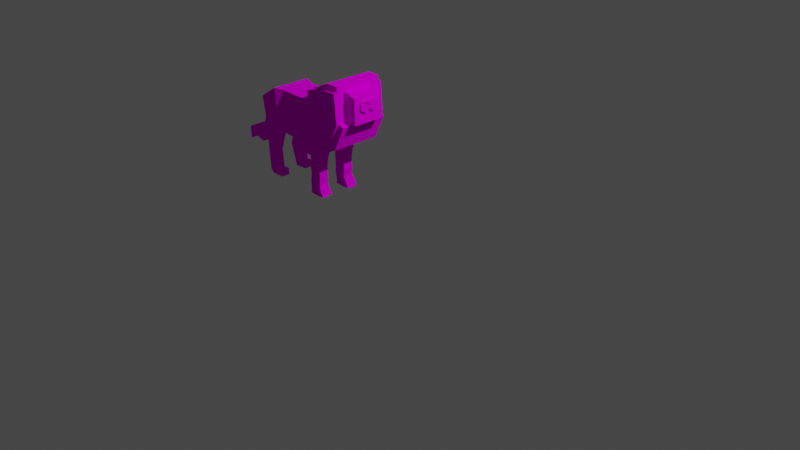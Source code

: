 # Source: ln.blend  (saved by Blender 2.91.10; exported with 4.5.12 LTS)
import bpy
from mathutils import Matrix  # noqa: F401  (used for matrix-valued properties, if any)

bpy.ops.wm.read_factory_settings(use_empty=True)
scene = bpy.context.scene
scene.name = 'Scene'

# ---- collections
col_collection = bpy.data.collections.new('Collection'); scene.collection.children.link(col_collection)

# ---- images (referenced by path relative to the original .blend; pixels are not part of the script)
import os
ASSET_DIR = os.environ.get("B2B_ASSET_DIR", "")  # directory of the original .blend (textures are referenced by path, not embedded)
HERE = os.path.dirname(os.path.abspath(__file__))  # packed textures are extracted next to this script under _unpacked/

def load_image(name, relpath, width, height, colorspace="sRGB"):
    """Load a texture the original file referenced (path relative to the .blend, or extracted next to this script)."""
    p = next((c for c in (os.path.join(HERE, relpath), os.path.join(ASSET_DIR, relpath)) if relpath and os.path.exists(c)), "")
    if p:
        img = bpy.data.images.load(p, check_existing=True)
        img.name = name
    else:  # same state as the original file: an image datablock whose file is absent (Cycles renders it pink)
        img = bpy.data.images.new(name, width, height)
        img.source = "FILE"
        img.filepath = "//" + (relpath or name)
    img.colorspace_settings.name = colorspace
    return img
img_lion_png = load_image('Lion.png', 'Lion.png', 1024, 1024, 'sRGB')

# ---- materials (node trees are filled in below, after node groups)
mat_material_001 = bpy.data.materials.new('Material.001')
mat_material_001.use_transparent_shadow = False

# ---- material node trees
mat_material_001.use_nodes = True; mat_material_001.node_tree.nodes.clear()
_N = mat_material_001.node_tree.nodes; _L = mat_material_001.node_tree.links
n0 = _N.new('ShaderNodeOutputMaterial'); n0.name = 'Material Output'; n0.location = (300, 300)
n1 = _N.new('ShaderNodeBsdfDiffuse'); n1.name = 'Diffuse BSDF'; n1.location = (10, 300)
n1.inputs[1].default_value = 0.5
n2 = _N.new('ShaderNodeTexImage'); n2.name = 'Image Texture'; n2.location = (-280, 280)
n2.image = img_lion_png
_L.new(n1.outputs[0], n0.inputs[0])
_L.new(n2.outputs[0], n1.inputs[0])
n0.is_active_output = True

# ---- world
world_world = bpy.data.worlds.new('World'); scene.world = world_world
world_world.use_nodes = True; world_world.node_tree.nodes.clear()
_N = world_world.node_tree.nodes; _L = world_world.node_tree.links
n0 = _N.new('ShaderNodeOutputWorld'); n0.name = 'World Output'; n0.location = (300, 300)
n1 = _N.new('ShaderNodeBackground'); n1.name = 'Background'; n1.location = (10, 300)
n1.inputs[0].default_value = (0.05088, 0.05088, 0.05088, 1.0)
_L.new(n1.outputs[0], n0.inputs[0])
n0.is_active_output = True
world_world.color = (0.05088, 0.05088, 0.05088)
world_world.use_sun_shadow = False
world_world.sun_shadow_jitter_overblur = 0.0

# ---- cameras
cam_camera = bpy.data.cameras.new('Camera')
cam_camera.clip_end = 100.0
cam_camera.ortho_scale = 7.314

# ---- lights
light_light = bpy.data.lights.new('Light', 'POINT')
light_light.transmission_factor = 0.0
light_light.energy = 1000.0
light_light.shadow_soft_size = 0.1
light_light.shadow_maximum_resolution = 0.006
light_light.use_absolute_resolution = True

# ---- meshes
me_plane = bpy.data.meshes.new('Plane')
me_plane.from_pydata([(-1.91, 0.8748, 1.699e-07), (-1.855, 0.5637, 1.417e-07), (-1.692, 1.016, 1.41e-09), (-1.614, 0.5644, -3.949e-08), (-1.568, 1.023, 2.116e-09), (-1.552, 0.4866, -4.654e-08), (-1.436, 1.016, 1.41e-09), (-1.419, 0.4788, -4.725e-08), (-1.303, 1.016, 1.41e-09), (-1.272, 0.4165, -5.289e-08), (-1.226, 1.023, 2.116e-09), (-1.194, 0.4243, -5.218e-08), (-1.054, 1.109, 9.873e-09), (-1.023, 0.5099, -4.443e-08), (-0.9378, 1.171, 1.551e-08), (-0.906, 0.5721, -3.879e-08), (-0.8211, 1.218, 1.975e-08), (-0.7893, 0.6188, -3.455e-08), (-0.7433, 1.249, 2.257e-08), (-0.7115, 0.6499, -3.173e-08), (-0.6032, 1.249, 2.257e-08), (-0.5792, 0.9252, -1.45e-08), (-0.4554, 1.202, 1.833e-08), (-0.447, 0.9207, 1.376e-09), (-1.91, 0.8748, 0.2243), (-1.855, 0.5637, 0.2243), (-1.692, 1.016, 0.2243), (-1.614, 0.5644, 0.2243), (-1.568, 1.008, 0.1789), (-1.552, 0.5184, 0.1789), (-1.436, 1.0, 0.1789), (-1.419, 0.5106, 0.1789), (-1.303, 1.0, 0.1789), (-1.272, 0.4484, 0.1789), (-1.226, 1.023, 0.2243), (-1.194, 0.4243, 0.2243), (-1.054, 1.109, 0.2243), (-1.023, 0.5099, 0.2243), (-0.9378, 1.171, 0.2243), (-0.906, 0.5721, 0.2243), (-0.8211, 1.218, 0.1789), (-0.7893, 0.6188, 0.1789), (-0.7433, 1.249, 0.1789), (-0.7115, 0.6499, 0.1789), (-0.6032, 1.249, 0.1789), (-0.5792, 0.9252, 0.1789), (-0.4554, 1.202, 0.1789), (-0.447, 0.9207, 0.1789), (-1.692, 1.016, 0.1118), (-1.568, 1.008, 0.1118), (-1.054, 1.109, 0.1118), (-0.9378, 1.171, 0.1118), (-1.194, 0.4243, 0.1118), (-1.272, 0.4484, 0.1118), (-0.5792, 0.9252, 0.1118), (-0.7115, 0.6499, 0.1118), (-1.91, 0.8748, 0.1118), (-1.303, 1.0, 0.1118), (-1.226, 1.023, 0.1118), (-0.7433, 1.249, 0.1118), (-0.6032, 1.249, 0.1118), (-1.419, 0.5106, 0.1118), (-1.552, 0.5184, 0.1118), (-0.7893, 0.6188, 0.1118), (-0.906, 0.5721, 0.1118), (-1.855, 0.5637, 0.1118), (-0.4554, 1.202, 0.1118), (-0.447, 0.9207, 0.1118), (-1.436, 1.0, 0.1118), (-0.8211, 1.218, 0.1118), (-1.614, 0.5644, 0.1118), (-1.023, 0.5099, 0.1118), (-1.846, 0.3372, 0.2243), (-1.686, 0.4504, 0.2243), (-1.846, 0.3372, 0.1118), (-1.686, 0.4504, 0.1118), (-1.876, 0.2388, 0.1984), (-1.747, 0.271, 0.1984), (-1.876, 0.2388, 0.1118), (-1.747, 0.271, 0.1118), (-1.814, 0.05017, 0.2308), (-1.728, 0.06976, 0.2308), (-1.814, 0.05017, 0.1118), (-1.728, 0.06976, 0.1118), (-1.801, -0.003909, 0.2113), (-1.701, -0.003075, 0.2113), (-1.801, -0.003909, 0.1118), (-1.701, -0.003075, 0.1118), (-1.655, 0.07022, 0.1118), (-1.655, 0.07022, 0.2113), (-1.65, -0.002615, 0.1118), (-1.65, -0.002615, 0.2113), (-1.113, 0.4162, 0.2243), (-1.04, 0.4174, 0.2243), (-0.9625, 0.4045, 0.2243), (-1.113, 0.4162, 0.1118), (-1.04, 0.4174, 0.1118), (-0.9625, 0.4045, 0.1118), (-1.122, 0.331, 0.2243), (-1.057, 0.3267, 0.2243), (-0.9797, 0.3138, 0.2243), (-1.122, 0.331, 0.1118), (-1.057, 0.3267, 0.1118), (-0.9797, 0.3138, 0.1118), (-1.113, 0.203, 0.2243), (-1.054, 0.1987, 0.2243), (-0.9762, 0.1858, 0.2243), (-1.113, 0.203, 0.1118), (-1.054, 0.1987, 0.1118), (-0.9762, 0.1858, 0.1118), (-1.123, 0.1263, 0.2243), (-1.061, 0.1293, 0.2243), (-0.983, 0.1164, 0.2243), (-1.123, 0.1263, 0.1118), (-1.061, 0.1293, 0.1118), (-0.983, 0.1164, 0.1118), (-1.102, 0.04639, 0.2373), (-1.038, 0.06382, 0.2373), (-0.9569, 0.06358, 0.2373), (-1.102, 0.04639, 0.1118), (-1.038, 0.06382, 0.1118), (-0.9569, 0.06358, 0.1118), (-1.109, -0.001623, 0.2373), (-1.018, -0.005909, 0.2373), (-0.9203, -0.004333, 0.2373), (-1.109, -0.001623, 0.1118), (-1.018, -0.005909, 0.1118), (-0.9203, -0.004333, 0.1118), (-1.899, 0.8123, 1.643e-07), (-0.4203, 1.16, 1.203e-08), (-0.4183, 1.11, 7.473e-09), (-0.4203, 1.16, 0.05024), (-0.4313, 1.109, 7.432e-09), (-0.4332, 1.159, 0.05024), (-0.4537, 1.159, 1.437e-08), (-1.899, 0.8123, 0.2243), (-1.677, 0.9249, 0.2243), (-1.565, 0.9155, 0.1789), (-1.432, 0.9077, 0.1789), (-1.297, 0.8952, 0.1789), (-1.219, 0.903, 0.2243), (-1.048, 0.9886, 0.2243), (-0.9314, 1.051, 0.2243), (-0.8147, 1.097, 0.1789), (-0.7369, 1.129, 0.1789), (-0.5984, 1.172, 0.1789), (-0.4537, 1.159, 0.1789), (-0.4537, 1.159, 0.1118), (-1.899, 0.8123, 0.1118), (-1.998, 0.6583, 1.787e-07), (-1.998, 0.6583, 0.1118), (-1.987, 0.5958, 0.1118), (-1.987, 0.5958, 1.731e-07), (-2.106, 0.3215, 1.926e-07), (-2.106, 0.3215, 0.1118), (-2.095, 0.259, 0.1118), (-2.095, 0.259, 1.87e-07), (-2.232, 0.3575, 1.901e-07), (-2.232, 0.3575, 0.1118), (-2.221, 0.295, 0.1118), (-2.221, 0.295, 1.844e-07), (-2.311, 0.3435, 1.901e-07), (-2.311, 0.3435, 0.1118), (-2.3, 0.2809, 0.1118), (-2.3, 0.2809, 1.844e-07), (-2.261, 0.2621, 1.855e-07), (-2.272, 0.4024, 1.878e-07), (-2.272, 0.4024, 0.1507), (-2.261, 0.2621, 0.1507), (-0.4503, 1.071, 6.413e-09), (-0.4503, 1.069, 0.1118), (-0.4488, 1.032, 0.04857), (-0.6032, 1.312, 2.257e-08), (-0.7433, 1.312, 2.257e-08), (-0.6032, 1.312, 0.1789), (-0.7433, 1.312, 0.1789), (-0.7433, 1.312, 0.1118), (-0.6032, 1.312, 0.1118), (-0.7433, 1.249, 0.2748), (-0.5984, 1.172, 0.2748), (-0.6032, 1.249, 0.2748), (-0.7115, 0.6499, 0.2748), (-0.5792, 0.9252, 0.2748), (-0.6032, 1.312, 0.2748), (-0.7433, 1.312, 0.2748), (-0.6524, 0.6259, -3.192e-08), (-0.5202, 0.9012, -1.469e-08), (-0.6524, 0.6259, 0.1789), (-0.5202, 0.9012, 0.1789), (-0.5202, 0.9012, 0.2748), (-0.5202, 0.9012, 0.1118), (-0.6524, 0.6259, 0.1118), (-0.6524, 0.6259, 0.2748), (-0.8449, 1.209, 0.1118), (-0.8449, 1.209, 0.1789), (-0.8449, 1.209, 2.433e-08), (-0.8449, 1.272, 0.1118), (-0.8449, 1.272, 0.1789), (-0.8449, 1.272, 2.433e-08), (-0.8352, 1.091, 0.1789), (-0.8415, 1.211, 0.1789), (-0.8097, 0.6119, 0.1789), (-0.8415, 1.274, 0.1789), (-0.8415, 1.211, 0.2748), (-0.8097, 0.6119, 0.2748), (-0.8415, 1.274, 0.2748), (-0.9341, 0.5451, 0.1118), (-0.9341, 0.5616, -3.41e-08), (-0.9341, 0.5451, 0.1789), (-0.9341, 0.5451, 0.2748), (-0.875, 0.521, 0.2748), (-0.875, 0.521, 0.1118), (-0.875, 0.5375, -3.429e-08), (-0.875, 0.521, 0.1789), (-0.9226, 1.029, 0.1789), (-0.929, 1.15, 0.1789), (-0.8972, 0.5508, 0.1789), (-0.929, 1.213, 0.1789), (-0.929, 1.15, 0.2748), (-0.8972, 0.5508, 0.2748), (-0.929, 1.213, 0.2748), (-1.022, 0.484, 0.1118), (-1.022, 0.5005, -3.533e-08), (-1.022, 0.484, 0.1789), (-1.022, 0.484, 0.2748), (-0.9625, 0.4599, 0.2748), (-0.9625, 0.4599, 0.1118), (-0.9625, 0.4764, -3.552e-08), (-0.9625, 0.4599, 0.1789), (-0.9261, 1.161, 0.1118), (-0.9261, 1.161, 0.1789), (-0.9261, 1.161, 2.642e-08), (-0.9261, 1.224, 0.1118), (-0.9261, 1.224, 0.1789), (-0.9261, 1.224, 2.642e-08), (-1.079, 1.102, 0.1118), (-1.079, 1.102, 0.1789), (-1.079, 1.102, 2.898e-08), (-1.079, 1.166, 0.1118), (-1.079, 1.166, 0.1789), (-1.079, 1.166, 2.898e-08), (-1.06, 0.9756, 0.1789), (-1.067, 1.096, 0.1789), (-1.035, 0.4969, 0.1789), (-1.067, 1.159, 0.1789), (-1.06, 0.9756, 0.2748), (-1.067, 1.096, 0.2748), (-1.035, 0.4969, 0.2748), (-1.067, 1.159, 0.2748), (-0.7369, 1.129, 0.31), (-0.7433, 1.249, 0.31), (-0.5984, 1.172, 0.31), (-0.6032, 1.249, 0.31), (-0.7115, 0.6499, 0.31), (-0.5792, 0.9252, 0.31), (-0.8097, 0.6119, 0.31), (-0.8352, 1.091, 0.31), (-0.8415, 1.211, 0.31), (-0.9226, 1.029, 0.31), (-0.929, 1.15, 0.31), (-0.8972, 0.5508, 0.31), (-1.035, 0.4969, 0.31), (-1.06, 0.9756, 0.31), (-1.067, 1.096, 0.31), (-0.4298, 1.072, 4.036e-09), (-0.4332, 1.159, 1.199e-08), (-0.4332, 1.159, 0.1118), (-0.4297, 1.07, 0.1118), (-0.4283, 1.032, 0.04857)], [], [(135, 25, 27, 136), (136, 27, 29, 137), (137, 29, 31, 138), (138, 31, 33, 139), (139, 33, 35, 140), (140, 35, 37, 141), (141, 37, 39, 142), (142, 39, 41, 143), (143, 41, 43, 144), (54, 45, 188, 190), (145, 45, 47, 146), (49, 48, 26, 28), (51, 50, 36, 38), (53, 52, 35, 33), (21, 54, 190, 186), (48, 56, 24, 26), (58, 57, 32, 34), (62, 61, 31, 29), (64, 63, 41, 39), (148, 65, 25, 135), (147, 66, 46, 146), (68, 49, 28, 30), (69, 51, 38, 40), (27, 25, 72, 73), (71, 64, 97, 96), (54, 67, 47, 45), (50, 58, 34, 36), (66, 60, 44, 46), (61, 53, 33, 31), (63, 55, 43, 41), (57, 68, 30, 32), (59, 69, 40, 42), (70, 62, 29, 27), (39, 37, 93, 94), (13, 15, 64, 71), (3, 5, 62, 70), (18, 16, 69, 59), (8, 6, 68, 57), (17, 19, 55, 63), (7, 9, 53, 61), (22, 20, 60, 66), (12, 10, 58, 50), (21, 23, 67, 54), (11, 13, 71, 52), (1, 3, 70, 65), (16, 14, 51, 69), (6, 4, 49, 68), (134, 22, 66, 147), (128, 1, 65, 148), (15, 17, 63, 64), (5, 7, 61, 62), (60, 20, 172, 177), (10, 8, 57, 58), (2, 0, 56, 48), (182, 181, 192, 189), (9, 11, 52, 53), (14, 12, 50, 51), (4, 2, 48, 49), (75, 73, 77, 79), (25, 65, 74, 72), (70, 27, 73, 75), (65, 70, 75, 74), (78, 79, 83, 82), (73, 72, 76, 77), (74, 75, 79, 78), (72, 74, 78, 76), (80, 82, 86, 84), (76, 78, 82, 80), (79, 77, 81, 83), (77, 76, 80, 81), (86, 87, 85, 84), (85, 87, 90, 91), (81, 80, 84, 85), (82, 83, 87, 86), (88, 89, 91, 90), (87, 83, 88, 90), (83, 81, 89, 88), (81, 85, 91, 89), (97, 94, 100, 103), (95, 96, 102, 101), (35, 52, 95, 92), (52, 71, 96, 95), (64, 39, 94, 97), (37, 35, 92, 93), (100, 99, 105, 106), (102, 103, 109, 108), (92, 95, 101, 98), (93, 92, 98, 99), (96, 97, 103, 102), (94, 93, 99, 100), (109, 106, 112, 115), (107, 108, 114, 113), (101, 102, 108, 107), (103, 100, 106, 109), (98, 101, 107, 104), (99, 98, 104, 105), (112, 111, 117, 118), (114, 115, 121, 120), (104, 107, 113, 110), (105, 104, 110, 111), (108, 109, 115, 114), (106, 105, 111, 112), (121, 118, 124, 127), (119, 120, 126, 125), (113, 114, 120, 119), (115, 112, 118, 121), (110, 113, 119, 116), (111, 110, 116, 117), (125, 126, 123, 122), (126, 127, 124, 123), (116, 119, 125, 122), (117, 116, 122, 123), (120, 121, 127, 126), (118, 117, 123, 124), (128, 148, 151, 152), (23, 169, 171, 170, 67), (67, 170, 147, 146, 47), (56, 148, 135, 24), (44, 145, 146, 46), (174, 175, 184, 183), (40, 143, 144, 42), (38, 142, 143, 40), (36, 141, 142, 38), (34, 140, 141, 36), (32, 139, 140, 34), (30, 138, 139, 32), (28, 137, 138, 30), (26, 136, 137, 28), (24, 135, 136, 26), (152, 151, 155, 156), (56, 0, 149, 150), (148, 56, 150, 151), (151, 150, 154, 155), (150, 149, 153, 154), (154, 153, 157, 158), (156, 155, 159, 160), (155, 154, 158, 159), (161, 164, 163, 162), (167, 166, 161, 162), (165, 168, 163, 164), (168, 167, 162, 163), (159, 158, 167, 168), (160, 159, 168, 165), (158, 157, 166, 167), (177, 176, 175, 174), (172, 173, 176, 177), (42, 175, 197, 194), (45, 145, 179, 182), (44, 60, 177, 174), (218, 246, 263, 259), (219, 204, 255, 260), (178, 180, 183, 184), (175, 42, 200, 202), (247, 219, 260, 261), (245, 247, 261, 262), (44, 174, 183, 180), (145, 44, 180, 179), (187, 188, 189, 192), (191, 190, 188, 187), (185, 186, 190, 191), (185, 191, 211, 212), (45, 182, 189, 188), (191, 187, 213, 211), (133, 132, 130, 131), (195, 193, 229, 231), (196, 198, 234, 232), (18, 59, 193, 195), (59, 42, 194, 193), (176, 173, 198, 196), (175, 176, 196, 197), (210, 209, 224, 225), (180, 178, 250, 252), (265, 133, 131, 129), (42, 144, 199, 200), (43, 181, 204, 201), (144, 43, 201, 199), (184, 175, 202, 205), (178, 184, 205, 203), (208, 206, 221, 223), (202, 200, 215, 217), (206, 207, 222, 221), (192, 181, 209, 210), (187, 192, 210, 213), (43, 55, 206, 208), (55, 19, 207, 206), (181, 43, 208, 209), (178, 203, 257, 250), (218, 220, 248, 246), (216, 219, 247, 243), (223, 221, 226, 228), (224, 223, 228, 225), (221, 222, 227, 226), (204, 181, 253, 255), (209, 208, 223, 224), (203, 205, 220, 218), (212, 211, 226, 227), (205, 202, 217, 220), (211, 213, 228, 226), (201, 204, 219, 216), (213, 210, 225, 228), (200, 199, 214, 215), (199, 201, 216, 214), (132, 265, 129, 130), (230, 233, 239, 236), (194, 197, 233, 230), (131, 130, 129), (197, 196, 232, 233), (193, 194, 230, 229), (237, 235, 238, 240), (235, 236, 239, 238), (233, 232, 238, 239), (229, 230, 236, 235), (232, 234, 240, 238), (231, 229, 235, 237), (244, 242, 246, 248), (242, 241, 245, 246), (241, 243, 247, 245), (214, 216, 243, 241), (220, 217, 244, 248), (203, 218, 259, 257), (217, 215, 242, 244), (215, 214, 241, 242), (249, 253, 254, 251), (250, 249, 251, 252), (249, 250, 257, 256), (253, 249, 256, 255), (256, 257, 259, 258), (258, 259, 263, 262), (255, 256, 258, 260), (260, 258, 262, 261), (179, 180, 252, 251), (182, 179, 251, 254), (181, 182, 254, 253), (246, 245, 262, 263), (267, 268, 264, 132, 133, 266), (170, 171, 268, 267), (134, 147, 266, 133, 265), (147, 170, 267, 266), (171, 169, 264, 268)])
_uv = me_plane.uv_layers.new(name='UVMap')
_uv.uv.foreach_set('vector', [0.466, 0.3571, 0.4793, 0.4651, 0.5831, 0.4703, 0.5643, 0.3137, 0.5643, 0.3137, 0.5831, 0.4703, 0.6091, 0.4916, 0.6125, 0.3204, 0.6125, 0.3204, 0.6091, 0.4916, 0.6658, 0.4979, 0.6693, 0.3267, 0.6693, 0.3267, 0.6658, 0.4979, 0.728, 0.5281, 0.7272, 0.3352, 0.7272, 0.3352, 0.728, 0.5281, 0.7606, 0.5402, 0.7606, 0.3336, 0.7606, 0.3336, 0.7606, 0.5402, 0.8362, 0.5073, 0.8362, 0.3007, 0.3736, 0.1051, 0.3736, 0.3117, 0.4252, 0.2876, 0.4252, 0.08096, 0.4252, 0.08096, 0.4252, 0.2876, 0.4768, 0.2701, 0.4768, 0.06355, 0.4768, 0.06355, 0.4768, 0.2701, 0.511, 0.2585, 0.511, 0.05194, 0.253, 0.3332, 0.253, 0.3621, 0.2755, 0.3623, 0.2755, 0.3333, 0.0007969, 0.8563, 0.004928, 0.9631, 0.0618, 0.9672, 0.06287, 0.8647, 0.7657, 0.1566, 0.7658, 0.1051, 0.7173, 0.1051, 0.7367, 0.1566, 0.7657, 0.437, 0.7655, 0.382, 0.7171, 0.382, 0.7172, 0.437, 0.8626, 0.1408, 0.8623, 0.1729, 0.9107, 0.1728, 0.8915, 0.1407, 0.253, 0.285, 0.253, 0.3332, 0.2755, 0.3333, 0.2755, 0.2851, 0.7658, 0.1051, 0.7654, 7.987e-06, 0.717, 0.0, 0.7173, 0.1051, 0.7654, 0.3019, 0.7653, 0.267, 0.7364, 0.267, 0.7169, 0.3019, 0.8634, 0.02446, 0.8633, 0.08067, 0.8922, 0.08059, 0.8923, 0.02438, 0.8639, 0.3035, 0.8645, 0.3558, 0.8934, 0.3558, 0.9124, 0.3034, 0.7659, 0.5533, 0.7651, 0.6608, 0.8136, 0.6612, 0.8144, 0.5537, 0.8622, 0.4929, 0.8622, 0.5117, 0.8911, 0.5117, 0.8911, 0.4929, 0.7655, 0.2114, 0.7657, 0.1566, 0.7367, 0.1566, 0.7366, 0.2114, 0.7658, 0.4906, 0.7657, 0.437, 0.7172, 0.437, 0.7369, 0.4906, 0.5831, 0.4703, 0.4793, 0.4651, 0.4779, 0.5628, 0.5494, 0.5177, 0.2064, 0.7575, 0.256, 0.7856, 0.2335, 0.7127, 0.1999, 0.7175, 0.7733, 0.9546, 0.7169, 0.9544, 0.7169, 0.9833, 0.7733, 0.9835, 0.7655, 0.382, 0.7654, 0.3019, 0.7169, 0.3019, 0.7171, 0.382, 0.5686, 0.9248, 0.511, 0.9244, 0.511, 0.9534, 0.5686, 0.9537, 0.8633, 0.08067, 0.8626, 0.1408, 0.8915, 0.1407, 0.8922, 0.08059, 0.8645, 0.3558, 0.8648, 0.3907, 0.8937, 0.3906, 0.8934, 0.3558, 0.7653, 0.267, 0.7655, 0.2114, 0.7366, 0.2114, 0.7364, 0.267, 0.7658, 0.5262, 0.7658, 0.4906, 0.7369, 0.4906, 0.7369, 0.5262, 0.8639, 0.0001366, 0.8634, 0.02446, 0.8923, 0.02438, 0.9124, 0.0, 0.8879, 0.4832, 0.8362, 0.5073, 0.8266, 0.5467, 0.8597, 0.554, 0.8151, 0.2506, 0.8158, 0.3037, 0.8639, 0.3035, 0.8632, 0.2505, 0.9252, 0.4635, 0.8911, 0.4635, 0.9048, 0.5117, 0.9252, 0.5117, 0.814, 0.5262, 0.814, 0.4906, 0.7658, 0.4906, 0.7658, 0.5262, 0.8136, 0.2685, 0.8137, 0.2129, 0.7655, 0.2114, 0.7653, 0.267, 0.8163, 0.356, 0.8166, 0.3908, 0.8648, 0.3907, 0.8645, 0.3558, 0.8147, 0.0792, 0.814, 0.1393, 0.8626, 0.1408, 0.8633, 0.08067, 0.576, 0.8145, 0.4716, 0.8139, 0.4716, 0.9012, 0.576, 0.9018, 0.8137, 0.382, 0.8136, 0.3019, 0.7654, 0.3019, 0.7655, 0.382, 0.7733, 0.9064, 0.7169, 0.9062, 0.7169, 0.9544, 0.7733, 0.9546, 0.8141, 0.173, 0.8151, 0.2506, 0.8632, 0.2505, 0.8623, 0.1729, 0.8687, 0.8438, 0.8687, 0.9471, 0.9169, 0.9469, 0.9169, 0.8437, 0.814, 0.4906, 0.8139, 0.4371, 0.7657, 0.437, 0.7658, 0.4906, 0.8137, 0.2129, 0.8139, 0.1581, 0.7657, 0.1566, 0.7655, 0.2114, 0.814, 0.4929, 0.814, 0.5117, 0.8622, 0.5117, 0.8622, 0.4929, 0.7177, 0.5529, 0.7169, 0.6605, 0.7651, 0.6608, 0.7659, 0.5533, 0.8158, 0.3037, 0.8163, 0.356, 0.8645, 0.3558, 0.8639, 0.3035, 0.8149, 0.02299, 0.8147, 0.0792, 0.8633, 0.08067, 0.8634, 0.02446, 0.2535, 0.266, 0.2053, 0.266, 0.2053, 0.2933, 0.2535, 0.2933, 0.8136, 0.3019, 0.8136, 0.2685, 0.7653, 0.267, 0.7654, 0.3019, 0.814, 0.1051, 0.8136, 1.585e-05, 0.7654, 7.987e-06, 0.7658, 0.1051, 0.2387, 0.3124, 0.195, 0.1883, 0.1697, 0.1989, 0.2134, 0.3231, 0.814, 0.1393, 0.8141, 0.173, 0.8623, 0.1729, 0.8626, 0.1408, 0.8139, 0.4371, 0.8137, 0.382, 0.7655, 0.382, 0.7657, 0.437, 0.8139, 0.1581, 0.814, 0.1051, 0.7658, 0.1051, 0.7657, 0.1566, 0.9637, 0.2876, 0.9152, 0.2876, 0.9264, 0.3665, 0.9637, 0.3665, 0.8136, 0.6612, 0.7651, 0.6608, 0.7643, 0.7585, 0.8128, 0.7589, 0.9637, 0.2366, 0.9152, 0.2366, 0.9152, 0.2876, 0.9637, 0.2876, 0.4575, 0.5422, 0.3538, 0.5353, 0.3818, 0.5863, 0.4475, 0.6394, 0.4575, 0.6825, 0.4031, 0.6651, 0.3895, 0.7512, 0.4256, 0.762, 0.5494, 0.5177, 0.4779, 0.5628, 0.4631, 0.6045, 0.5192, 0.5936, 0.4475, 0.6394, 0.3818, 0.5863, 0.4031, 0.6651, 0.4575, 0.6825, 0.8128, 0.7589, 0.7643, 0.7585, 0.764, 0.8006, 0.8013, 0.8009, 0.8146, 0.8829, 0.7633, 0.8825, 0.7632, 0.9059, 0.806, 0.9062, 0.8013, 0.8009, 0.764, 0.8006, 0.7633, 0.8825, 0.8146, 0.8829, 0.9637, 0.3665, 0.9264, 0.3665, 0.9124, 0.4525, 0.9637, 0.4525, 0.5192, 0.5936, 0.4631, 0.6045, 0.4853, 0.6871, 0.5225, 0.6806, 0.1857, 0.9078, 0.1857, 0.9508, 0.2285, 0.9507, 0.2285, 0.9077, 0.2285, 0.9507, 0.1857, 0.9508, 0.1857, 0.9726, 0.2285, 0.9725, 0.05986, 0.485, 0.02267, 0.4915, 0.02688, 0.515, 0.07011, 0.517, 0.4256, 0.762, 0.3895, 0.7512, 0.3757, 0.7818, 0.4188, 0.7849, 0.2702, 0.2041, 0.2702, 0.247, 0.3014, 0.247, 0.3014, 0.2041, 0.205, 0.3034, 0.2188, 0.2728, 0.1873, 0.2706, 0.1832, 0.3018, 0.2842, 0.3813, 0.2842, 0.3301, 0.2533, 0.3384, 0.2533, 0.3812, 0.1479, 0.2591, 0.1581, 0.2911, 0.18, 0.2921, 0.1796, 0.2606, 0.8687, 0.7655, 0.8202, 0.7655, 0.8202, 0.805, 0.8687, 0.805, 0.1683, 0.7162, 0.1999, 0.7175, 0.1934, 0.6782, 0.1657, 0.6793, 0.9107, 0.1728, 0.8623, 0.1729, 0.8622, 0.2069, 0.9106, 0.2068, 0.1336, 0.7188, 0.2064, 0.7575, 0.1999, 0.7175, 0.1683, 0.7162, 0.8687, 0.6919, 0.8202, 0.6919, 0.8202, 0.7655, 0.8687, 0.7655, 0.8362, 0.5073, 0.7606, 0.5402, 0.7951, 0.5455, 0.8266, 0.5467, 0.8502, 0.5927, 0.8171, 0.5854, 0.8157, 0.6405, 0.8488, 0.6478, 0.1934, 0.6782, 0.227, 0.6735, 0.2299, 0.6184, 0.1963, 0.6231, 0.9515, 0.8719, 1.0, 0.8719, 1.0, 0.8353, 0.9515, 0.8353, 0.8266, 0.5467, 0.7951, 0.5455, 0.7896, 0.582, 0.8171, 0.5854, 0.1999, 0.7175, 0.2335, 0.7127, 0.227, 0.6735, 0.1934, 0.6782, 0.8597, 0.554, 0.8266, 0.5467, 0.8171, 0.5854, 0.8502, 0.5927, 0.8687, 0.86, 0.8202, 0.86, 0.8202, 0.89, 0.8687, 0.89, 0.171, 0.6243, 0.1963, 0.6231, 0.1941, 0.5931, 0.1673, 0.5912, 0.1657, 0.6793, 0.1934, 0.6782, 0.1963, 0.6231, 0.171, 0.6243, 0.8687, 0.805, 0.8202, 0.805, 0.8202, 0.86, 0.8687, 0.86, 0.9515, 0.8353, 1.0, 0.8353, 1.0, 0.78, 0.9515, 0.78, 0.8171, 0.5854, 0.7896, 0.582, 0.7905, 0.6373, 0.8157, 0.6405, 0.3817, 0.4819, 0.3485, 0.4746, 0.3566, 0.5033, 0.3916, 0.5053, 0.1941, 0.5931, 0.2277, 0.5884, 0.2396, 0.5659, 0.2045, 0.5651, 0.9515, 0.78, 1.0, 0.78, 1.0, 0.7471, 0.9515, 0.7471, 0.353, 0.4449, 0.3279, 0.4417, 0.3216, 0.4745, 0.3485, 0.4746, 0.1963, 0.6231, 0.2299, 0.6184, 0.2277, 0.5884, 0.1941, 0.5931, 0.3862, 0.4522, 0.353, 0.4449, 0.3485, 0.4746, 0.3817, 0.4819, 0.238, 0.2647, 0.184, 0.2647, 0.184, 0.2929, 0.2381, 0.2929, 0.1771, 0.557, 0.2045, 0.5651, 0.214, 0.5353, 0.1746, 0.5362, 0.1673, 0.5912, 0.1941, 0.5931, 0.2045, 0.5651, 0.1771, 0.557, 0.8687, 0.89, 0.8202, 0.89, 0.8146, 0.912, 0.8687, 0.912, 0.9515, 0.7471, 1.0, 0.7471, 1.0, 0.7125, 0.9459, 0.7125, 0.3485, 0.4746, 0.3216, 0.4745, 0.3286, 0.5093, 0.3566, 0.5033, 0.5686, 0.8764, 0.5686, 0.9153, 0.6226, 0.9151, 0.6227, 0.8762, 0.5686, 0.9153, 0.5686, 0.9571, 0.6227, 0.957, 0.6226, 0.9151, 0.9459, 0.7125, 1.0, 0.7125, 1.0, 0.6919, 0.9459, 0.6919, 0.3566, 0.5033, 0.3286, 0.5093, 0.3246, 0.5298, 0.3638, 0.5338, 0.2045, 0.5651, 0.2396, 0.5659, 0.256, 0.5371, 0.214, 0.5353, 0.3916, 0.5053, 0.3566, 0.5033, 0.3638, 0.5338, 0.4058, 0.5353, 0.5057, 0.5353, 0.4575, 0.5353, 0.4575, 0.6309, 0.5057, 0.6309, 0.814, 0.3908, 0.814, 0.4553, 0.835, 0.4385, 0.8622, 0.4545, 0.8622, 0.3908, 0.8622, 0.3908, 0.8622, 0.4545, 0.8622, 0.4929, 0.8911, 0.4929, 0.8911, 0.3908, 0.7661, 0.5262, 0.7659, 0.5533, 0.8144, 0.5537, 0.8146, 0.5266, 0.0, 0.8233, 0.0007969, 0.8563, 0.06287, 0.8647, 0.06287, 0.8459, 0.2576, 0.1571, 0.2574, 0.2159, 0.2988, 0.2159, 0.299, 0.1571, 0.4768, 0.01162, 0.4768, 0.06355, 0.511, 0.05194, 0.511, 0.0, 0.4252, 0.02903, 0.4252, 0.08096, 0.4768, 0.06355, 0.4768, 0.01162, 0.3736, 0.05315, 0.3736, 0.1051, 0.4252, 0.08096, 0.4252, 0.02903, 0.7606, 0.2817, 0.7606, 0.3336, 0.8362, 0.3007, 0.8362, 0.2488, 0.7269, 0.2898, 0.7272, 0.3352, 0.7606, 0.3336, 0.7606, 0.2817, 0.67, 0.2868, 0.6693, 0.3267, 0.7272, 0.3352, 0.7269, 0.2898, 0.6132, 0.2805, 0.6125, 0.3204, 0.6693, 0.3267, 0.67, 0.2868, 0.5596, 0.2744, 0.5643, 0.3137, 0.6125, 0.3204, 0.6132, 0.2805, 0.4626, 0.3299, 0.466, 0.3571, 0.5643, 0.3137, 0.5596, 0.2744, 0.5057, 0.6309, 0.4575, 0.6309, 0.4575, 0.7788, 0.5057, 0.7788, 0.9606, 0.0, 0.9124, 0.0, 0.9124, 0.09248, 0.9606, 0.09248, 0.3179, 0.8218, 0.3368, 0.8416, 0.3165, 0.743, 0.2976, 0.7232, 0.2976, 0.7232, 0.3165, 0.743, 0.2749, 0.5962, 0.256, 0.5764, 0.9606, 0.09248, 0.9124, 0.09248, 0.9124, 0.2366, 0.9606, 0.2366, 0.2774, 0.3272, 0.3256, 0.327, 0.3256, 0.2776, 0.2774, 0.2779, 0.321, 0.8416, 0.2728, 0.8418, 0.2724, 0.8937, 0.3206, 0.8936, 0.1854, 0.3026, 0.2043, 0.3224, 0.258, 0.3053, 0.2391, 0.2855, 0.18, 0.3218, 0.207, 0.3218, 0.207, 0.2736, 0.18, 0.2736, 0.1549, 0.2568, 0.1549, 0.3218, 0.18, 0.3218, 0.18, 0.2736, 0.321, 0.9122, 0.256, 0.9125, 0.2726, 0.9285, 0.3208, 0.9283, 0.2457, 0.2641, 0.2831, 0.3117, 0.2831, 0.2812, 0.2642, 0.2615, 0.2391, 0.2855, 0.258, 0.3053, 0.2831, 0.3117, 0.2457, 0.2641, 0.3206, 0.8936, 0.2724, 0.8937, 0.256, 0.9125, 0.321, 0.9122, 0.1912, 0.2084, 0.1912, 0.2566, 0.2094, 0.2566, 0.2094, 0.1917, 0.2287, 0.157, 0.2285, 0.2159, 0.2574, 0.2159, 0.2576, 0.1571, 0.1805, 0.157, 0.1803, 0.2158, 0.2285, 0.2159, 0.2287, 0.157, 0.4786, 0.9368, 0.5035, 0.9481, 0.5057, 0.901, 0.4808, 0.8897, 0.2824, 0.1275, 0.2824, 0.2332, 0.3238, 0.2332, 0.3238, 0.1275, 0.2824, 0.266, 0.2535, 0.266, 0.2535, 0.2933, 0.2824, 0.2933, 0.2175, 0.3247, 0.2176, 0.3878, 0.2327, 0.3878, 0.2327, 0.3247, 0.1615, 0.3128, 0.1617, 0.3533, 0.1769, 0.3534, 0.1767, 0.3129, 0.318, 0.2294, 0.337, 0.1721, 0.311, 0.1635, 0.2921, 0.2208, 0.6547, 0.662, 0.6534, 0.6347, 0.6103, 0.6203, 0.6116, 0.6477, 0.1617, 0.2511, 0.1615, 0.3128, 0.1767, 0.3129, 0.1769, 0.2512, 0.2441, 0.1793, 0.2441, 0.3858, 0.2592, 0.3858, 0.2592, 0.1793, 0.2824, 0.266, 0.2824, 0.2933, 0.3238, 0.2933, 0.3238, 0.266, 0.2824, 0.2332, 0.2824, 0.266, 0.3238, 0.266, 0.3238, 0.2332, 0.09207, 0.2023, 0.09207, 0.3244, 0.1334, 0.3244, 0.1334, 0.2023, 0.1138, 0.229, 0.1138, 0.3511, 0.1427, 0.3511, 0.1427, 0.229, 0.06562, 0.229, 0.06562, 0.3511, 0.1138, 0.3511, 0.1138, 0.229, 0.1777, 0.3887, 0.2258, 0.3891, 0.2256, 0.2885, 0.1776, 0.289, 0.2023, 0.3354, 0.2023, 0.3767, 0.2248, 0.3769, 0.2248, 0.3356, 0.2258, 0.3891, 0.2547, 0.3893, 0.2545, 0.2887, 0.2256, 0.2885, 0.7112, 0.3174, 0.7112, 0.3397, 0.7168, 0.3393, 0.7168, 0.317, 0.8688, 0.7976, 0.917, 0.7979, 0.9169, 0.7608, 0.8687, 0.7604, 0.2286, 0.2625, 0.1804, 0.2624, 0.1805, 0.3011, 0.2286, 0.3011, 0.8688, 0.8431, 0.917, 0.8435, 0.917, 0.7979, 0.8688, 0.7976, 0.917, 0.8435, 0.9459, 0.8437, 0.9459, 0.7981, 0.917, 0.7979, 0.2285, 0.2159, 0.1803, 0.2158, 0.1804, 0.2624, 0.2286, 0.2625, 0.2574, 0.2159, 0.2285, 0.2159, 0.2286, 0.2625, 0.2575, 0.2625, 0.2614, 0.2485, 0.2867, 0.2378, 0.2947, 0.1925, 0.2694, 0.2032, 0.2176, 0.1783, 0.2174, 0.2371, 0.2325, 0.2372, 0.2327, 0.1783, 0.7053, 0.9197, 0.7053, 0.898, 0.6999, 0.898, 0.6999, 0.9197, 0.6534, 0.6347, 0.6537, 0.5827, 0.6106, 0.5684, 0.6103, 0.6203, 0.06292, 0.9695, 0.1042, 0.9699, 0.1044, 0.9259, 0.06305, 0.9255, 0.6537, 0.5827, 0.6547, 0.3762, 0.6116, 0.3618, 0.6106, 0.5684, 0.2988, 0.2159, 0.2574, 0.2159, 0.2575, 0.2608, 0.2988, 0.2609, 0.318, 0.2294, 0.2921, 0.2208, 0.2944, 0.2662, 0.3204, 0.2747, 0.3952, 0.8276, 0.4242, 0.8276, 0.4241, 0.785, 0.3951, 0.7849, 0.6116, 0.6477, 0.6103, 0.6203, 0.5714, 0.5958, 0.5727, 0.6232, 0.4242, 0.8276, 0.4724, 0.8293, 0.4723, 0.7867, 0.4241, 0.785, 0.2256, 0.3483, 0.251, 0.3376, 0.2867, 0.2378, 0.2614, 0.2485, 0.2547, 0.3893, 0.2961, 0.3895, 0.2958, 0.289, 0.2545, 0.2887, 0.3953, 0.9312, 0.4242, 0.9312, 0.4242, 0.8276, 0.3952, 0.8276, 0.4242, 0.9312, 0.4724, 0.9313, 0.4724, 0.8293, 0.4242, 0.8276, 0.354, 0.9311, 0.3953, 0.9312, 0.3952, 0.8276, 0.3539, 0.8275, 0.1987, 0.3029, 0.1987, 0.3479, 0.2139, 0.3479, 0.2139, 0.303, 0.3335, 0.3188, 0.3075, 0.3102, 0.311, 0.3739, 0.337, 0.3824, 0.06287, 0.885, 0.1042, 0.8854, 0.1044, 0.8237, 0.06305, 0.8233, 0.892, 0.5264, 0.8631, 0.5262, 0.8626, 0.5503, 0.8915, 0.5505, 0.9334, 0.5267, 0.892, 0.5264, 0.8915, 0.5505, 0.9328, 0.5508, 0.8631, 0.5262, 0.8151, 0.5268, 0.8146, 0.5508, 0.8626, 0.5503, 0.1617, 0.3533, 0.1616, 0.3973, 0.1767, 0.3974, 0.1769, 0.3534, 0.3539, 0.8275, 0.3952, 0.8276, 0.3951, 0.7849, 0.3538, 0.7849, 0.3204, 0.2747, 0.2944, 0.2662, 0.3075, 0.3102, 0.3335, 0.3188, 0.2256, 0.4971, 0.2736, 0.4966, 0.2733, 0.456, 0.2253, 0.4566, 0.2988, 0.2609, 0.2575, 0.2608, 0.2576, 0.3034, 0.2989, 0.3035, 0.2673, 0.4521, 0.2494, 0.4218, 0.2259, 0.4474, 0.2438, 0.4777, 0.06305, 0.9255, 0.1044, 0.9259, 0.1042, 0.8854, 0.06287, 0.885, 0.2545, 0.2887, 0.2958, 0.289, 0.2955, 0.2485, 0.2542, 0.2482, 0.6103, 0.6203, 0.6106, 0.5684, 0.5717, 0.5439, 0.5714, 0.5958, 0.6106, 0.5684, 0.6116, 0.3618, 0.5727, 0.3373, 0.5717, 0.5439, 0.7168, 0.3614, 0.7168, 0.3397, 0.7112, 0.3397, 0.7112, 0.3614, 0.2165, 0.2839, 0.2415, 0.2952, 0.2457, 0.2246, 0.2208, 0.2133, 0.2208, 0.3242, 0.2457, 0.3355, 0.2415, 0.2952, 0.2165, 0.2839, 0.1365, 0.1981, 0.1365, 0.2287, 0.1518, 0.2135, 0.2575, 0.2625, 0.2286, 0.2625, 0.2286, 0.3011, 0.2576, 0.3012, 0.917, 0.7979, 0.9459, 0.7981, 0.9458, 0.761, 0.9169, 0.7608, 0.2636, 0.2515, 0.2636, 0.2997, 0.2909, 0.2997, 0.2909, 0.2515, 0.2636, 0.2997, 0.2636, 0.3286, 0.2909, 0.3286, 0.2909, 0.2997, 0.2576, 0.3012, 0.2286, 0.3011, 0.2287, 0.3712, 0.2576, 0.3712, 0.9169, 0.7608, 0.9458, 0.761, 0.9458, 0.6924, 0.9169, 0.6922, 0.2286, 0.3011, 0.1805, 0.3011, 0.1805, 0.3711, 0.2287, 0.3712, 0.8687, 0.7604, 0.9169, 0.7608, 0.9169, 0.6922, 0.8687, 0.6919, 0.2027, 0.1, 0.2027, 0.1274, 0.2441, 0.1274, 0.2441, 0.1, 0.2027, 0.1274, 0.2027, 0.1793, 0.2441, 0.1793, 0.2441, 0.1274, 0.2027, 0.1793, 0.2027, 0.3858, 0.2441, 0.3858, 0.2441, 0.1793, 0.5717, 0.5439, 0.5727, 0.3373, 0.5123, 0.317, 0.5112, 0.5236, 0.2989, 0.3035, 0.2576, 0.3034, 0.2576, 0.3665, 0.299, 0.3665, 0.2174, 0.2821, 0.2175, 0.3247, 0.2327, 0.3247, 0.2326, 0.2821, 0.5727, 0.6232, 0.5714, 0.5958, 0.511, 0.5755, 0.5123, 0.6028, 0.5714, 0.5958, 0.5717, 0.5439, 0.5112, 0.5236, 0.511, 0.5755, 0.1835, 0.3664, 0.1835, 0.1598, 0.1203, 0.2753, 0.123, 0.3821, 0.1835, 0.4183, 0.1835, 0.3664, 0.123, 0.3821, 0.1233, 0.4151, 0.1835, 0.3664, 0.1835, 0.4183, 0.2267, 0.4042, 0.2267, 0.3523, 0.1835, 0.1598, 0.1835, 0.3664, 0.2267, 0.3523, 0.2267, 0.1457, 0.2267, 0.3523, 0.2267, 0.4042, 0.2657, 0.3799, 0.2657, 0.328, 0.2657, 0.328, 0.2657, 0.3799, 0.3262, 0.3599, 0.3262, 0.308, 0.2267, 0.1457, 0.2267, 0.3523, 0.2657, 0.328, 0.2657, 0.1214, 0.2657, 0.1214, 0.2657, 0.328, 0.3262, 0.308, 0.3262, 0.1014, 0.1331, 0.3044, 0.1331, 0.3372, 0.1483, 0.3372, 0.1483, 0.3044, 0.1331, 0.1986, 0.1331, 0.3044, 0.1483, 0.3044, 0.1483, 0.1986, 0.1331, 0.07653, 0.1331, 0.1986, 0.1483, 0.1986, 0.1483, 0.07653, 0.2441, 0.1274, 0.2441, 0.1793, 0.2592, 0.1793, 0.2592, 0.1274, 0.4936, 0.1582, 0.4663, 0.1422, 0.4454, 0.159, 0.4454, 0.1751, 0.467, 0.1966, 0.4936, 0.1966, 0.7042, 0.6027, 0.7029, 0.6304, 0.7117, 0.6304, 0.713, 0.6028, 0.714, 0.9197, 0.714, 0.8715, 0.7053, 0.8715, 0.7053, 0.898, 0.7053, 0.9197, 0.1284, 0.8619, 0.1284, 0.8233, 0.1195, 0.8233, 0.1195, 0.8619, 0.7029, 0.6304, 0.7042, 0.6509, 0.713, 0.6509, 0.7117, 0.6304])
me_plane.materials.append(mat_material_001)
me_plane.use_remesh_fix_poles = True
me_plane.use_remesh_preserve_attributes = False
me_plane.use_mirror_vertex_groups = False
me_plane.update()

# ---- objects
ob_light = bpy.data.objects.new('Light', light_light)
ob_camera = bpy.data.objects.new('Camera', cam_camera)
ob_plane = bpy.data.objects.new('Plane', me_plane)

# ---- transforms, parenting, visibility, modifiers, constraints
ob_light.location = (4.076, 1.005, 5.904)
ob_light.rotation_euler = (0.6503, 0.05522, 1.866)
ob_light.lock_rotations_4d = False
ob_light.empty_display_type = 'ARROWS'
ob_light.color = (0.0, 0.0, 0.0, 0.0)
ob_light.lineart.crease_threshold = 0.0
ob_camera.location = (7.359, -6.926, 4.958)
ob_camera.rotation_euler = (1.109, 0.0, 0.8149)
ob_camera.lock_rotations_4d = False
ob_camera.empty_display_type = 'ARROWS'
ob_camera.color = (0.0, 0.0, 0.0, 0.0)
ob_camera.display_type = 'WIRE'
ob_camera.lineart.crease_threshold = 0.0
ob_plane.location = (0.0, 0.0, 0.0)
ob_plane.rotation_euler = (1.571, 0.0, 0.0)
ob_plane.lineart.crease_threshold = 0.0
_m = ob_plane.modifiers.new('Mirror', 'MIRROR')
_m.use_axis = (False, False, True)

# ---- collection membership
col_collection.objects.link(ob_light)
col_collection.objects.link(ob_camera)
col_collection.objects.link(ob_plane)

# ---- scene / render settings (as saved in the file)
scene.camera = ob_camera
scene.frame_start = 1; scene.frame_end = 250; scene.frame_set(1)
scene.render.engine = 'BLENDER_EEVEE_NEXT'
scene.cycles.use_denoising = False
scene.cycles.samples = 128
scene.cycles.sampling_pattern = 'TABULATED_SOBOL'
scene.cycles.use_adaptive_sampling = False
scene.cycles.use_light_tree = False
scene.view_settings.view_transform = 'Filmic'
bpy.context.view_layer.update()
